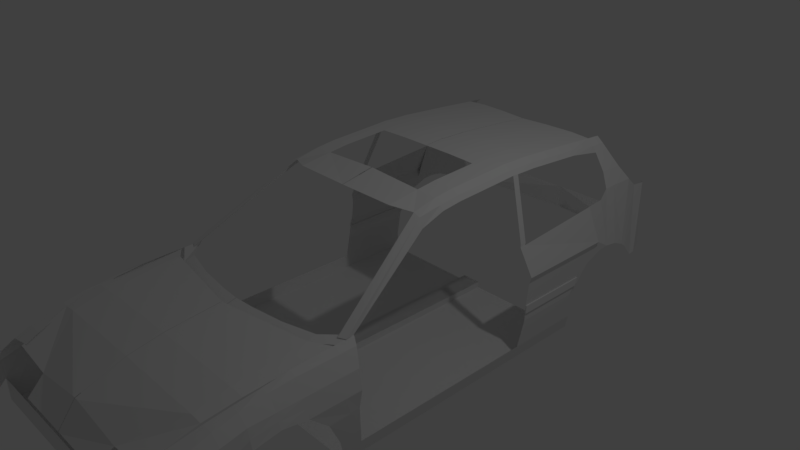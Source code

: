 # Source: civicHatchBack.blend  (saved by Blender 2.79.0; exported with 4.5.12 LTS)
import bpy
from mathutils import Matrix  # noqa: F401  (used for matrix-valued properties, if any)

bpy.ops.wm.read_factory_settings(use_empty=True)
scene = bpy.context.scene
scene.name = 'Scene'

# ---- collections
col_collection_1 = bpy.data.collections.new('Collection 1'); scene.collection.children.link(col_collection_1)

# ---- world
world_world = bpy.data.worlds.new('World'); scene.world = world_world
world_world.color = (0.05088, 0.05088, 0.05088)
world_world.use_sun_shadow = False
world_world.sun_shadow_jitter_overblur = 0.0
world_world.cycles.sampling_method = 'MANUAL'

# ---- cameras
cam_camera = bpy.data.cameras.new('Camera')
cam_camera.clip_end = 100.0
cam_camera.lens = 35.0
cam_camera.sensor_width = 32.0
cam_camera.sensor_height = 18.0
cam_camera.ortho_scale = 7.314
cam_camera.dof.focus_distance = 0.0
cam_camera.dof.aperture_fstop = 128.0

# ---- lights
light_lamp = bpy.data.lights.new('Lamp', 'POINT')
light_lamp.transmission_factor = 0.0
light_lamp.cutoff_distance = 30.0
light_lamp.energy = 100.0
light_lamp.shadow_buffer_clip_start = 1.001
light_lamp.shadow_soft_size = 0.1
light_lamp.shadow_maximum_resolution = 0.006
light_lamp.use_absolute_resolution = True

# ---- meshes
me_plane_001 = bpy.data.meshes.new('Plane.001')
me_plane_001.from_pydata([(0.09641, -1.0, -0.07852), (1.0, -1.0, -0.07852), (0.09641, 1.295, 0.0), (1.0, 1.295, 0.0), (31.59, -1.0, -0.1124), (31.97, 2.44, -0.03392), (27.15, 1.97, -0.01696), (27.15, -1.0, -0.09547), (0.09641, -2.385, -0.1701), (1.0, -2.385, -0.1701), (30.63, -2.385, -0.204), (27.15, -2.385, -0.1871), (0.09641, -4.242, -0.3926), (1.0, -4.242, -0.3926), (28.71, -4.242, -0.4265), (17.3, -4.242, -0.5179), (0.09641, -4.944, -0.7008), (1.0, -4.944, -0.7001), (16.21, -4.944, -0.7058)], [], [(0, 1, 3, 2), (6, 7, 4, 5), (3, 1, 7, 6), (7, 1, 9, 11), (4, 7, 11, 10), (1, 0, 8, 9), (11, 9, 13, 15), (10, 11, 15, 14), (9, 8, 12, 13), (15, 13, 17, 18), (13, 12, 16, 17)])
me_plane_001.use_remesh_preserve_volume = False
me_plane_001.use_remesh_preserve_attributes = False
me_plane_001.use_mirror_vertex_groups = False
me_plane_001.update()
me_plane = bpy.data.meshes.new('Plane')
me_plane.from_pydata([(-1.0, -1.0, 0.2077), (1.0, -1.0, 0.2077), (-1.0, 24.57, 0.08426), (1.0, 24.57, 0.08426), (1.0, -1.0, 0.0), (1.0, 24.54, 0.0), (11.96, -1.0, 0.0), (11.96, 24.54, 0.0), (11.96, -1.0, 0.0), (11.96, 0.5658, 0.0), (12.28, -4.519, 1.164), (12.28, 0.3331, 1.164), (11.4, -4.519, 1.352), (11.4, 0.7986, 1.352), (10.72, -4.519, 1.392), (10.72, 1.109, 1.422), (12.62, -0.01609, 0.6993), (12.71, -2.823, 0.6993), (12.76, -4.519, 0.9319), (12.76, 0.1585, 0.9319), (12.34, 0.2749, 0.3496), (12.34, -1.659, 0.3496), (12.28, -6.754, 1.164), (11.4, -6.754, 1.331), (10.72, -6.754, 1.35), (12.76, -6.754, 0.988), (12.28, -9.035, 1.164), (11.4, -9.035, 1.283), (10.49, -9.035, 1.284), (12.76, -9.035, 0.9319), (12.28, -11.07, 1.101), (11.4, -11.07, 1.219), (10.29, -11.07, 1.22), (12.59, -11.07, 0.6688), (12.28, -12.2, 1.048), (11.4, -12.2, 1.166), (10.11, -12.2, 1.167), (12.35, -11.91, 0.3618), (12.52, -4.519, 1.048), (12.52, 0.2458, 1.048), (12.52, -6.754, 1.076), (12.52, -9.035, 1.048), (12.52, -11.07, 0.885), (12.52, -12.06, 0.7047), (12.28, -13.82, 0.9696), (11.4, -13.82, 1.088), (9.823, -13.82, 1.089), (12.21, -11.91, 0.1767), (12.52, -13.67, 0.7046), (12.28, -16.28, 0.8137), (11.4, -15.15, 1.003), (9.6, -14.91, 1.024), (12.12, -16.21, 0.1718), (12.52, -16.13, 0.4428), (12.28, -17.05, 0.6821), (11.4, -12.43, 0.9795), (9.62, -12.43, 0.9807), (12.34, -16.91, 0.3393), (12.15, 0.4203, 0.1748), (12.15, -1.33, 0.1748), (11.96, 18.16, 5.888e-16), (12.15, 18.01, 0.1748), (11.96, 25.11, 8.266e-16), (12.15, 25.12, 0.1748), (12.28, 18.6, 0.5377), (12.15, 25.51, 0.5377), (12.23, 18.67, 0.6431), (12.15, 26.09, 0.6431), (12.15, 18.79, 0.7426), (12.15, 26.52, 0.7426), (11.96, 24.47, 8.048e-16), (12.15, 24.47, 0.1748), (12.28, 24.84, 0.5377), (12.23, 25.41, 0.6431), (12.15, 25.81, 0.7426), (0.09474, -11.91, 0.1767), (0.049, -16.21, 0.1718), (0.05851, -16.13, 0.4428), (12.36, 18.67, 0.6452), (12.28, 18.79, 0.7447), (12.36, 25.41, 0.6452), (12.28, 25.81, 0.7447), (12.15, 18.91, 0.8714), (12.15, 27.37, 0.8714), (12.15, 26.43, 0.8714), (12.15, 19.04, 1.046), (12.15, 29.1, 0.9702), (12.15, 28.17, 1.046), (12.15, 19.04, 1.046), (12.15, 28.17, 1.046), (12.15, 19.04, 1.046), (12.15, 28.17, 1.046), (12.15, 30.2, 0.9803), (12.15, 28.49, 1.138), (12.36, 19.06, 1.138), (12.36, 28.49, 1.138), (11.0, 30.04, 1.624), (11.0, 28.33, 1.605), (11.03, 18.9, 1.504), (11.03, 28.03, 1.602), (12.15, 31.46, 0.9522), (10.62, 31.27, 1.715), (12.15, 32.65, 0.8742), (10.62, 32.5, 1.715), (9.865, 31.56, 1.92), (9.865, 32.46, 1.92), (8.83, 31.49, 2.164), (8.83, 32.4, 2.164), (8.477, 31.49, 2.242), (8.477, 32.4, 2.242), (7.804, 31.49, 2.33), (7.804, 32.4, 2.32), (8.83, 28.13, 2.257), (8.477, 28.13, 2.315), (7.804, 28.13, 2.374), (8.83, 22.53, 2.321), (8.477, 22.53, 2.38), (7.804, 22.53, 2.438), (8.83, 20.51, 2.327), (8.477, 20.51, 2.385), (7.804, 20.51, 2.444), (8.83, 19.89, 2.333), (8.477, 19.89, 2.391), (7.804, 19.89, 2.45), (8.83, 17.98, 2.318), (8.477, 17.98, 2.377), (7.804, 17.98, 2.435), (10.95, 19.61, 1.537), (10.95, 18.99, 1.543), (5.785, 31.49, 2.347), (5.785, 28.13, 2.391), (5.785, 22.53, 2.456), (5.785, 20.51, 2.462), (5.785, 19.89, 2.467), (5.785, 17.98, 2.453), (2.842, 31.21, 2.359), (2.842, 28.13, 2.403), (2.842, 22.53, 2.467), (2.842, 20.51, 2.473), (2.842, 19.89, 2.479), (2.842, 17.98, 2.464), (0.01896, 30.94, 2.359), (0.01896, 28.13, 2.403), (0.01896, 22.54, 2.467), (0.01896, 20.52, 2.473), (0.01896, 19.89, 2.479), (0.01896, 17.98, 2.464), (8.83, 13.66, 2.29), (8.477, 13.66, 2.348), (7.804, 13.66, 2.407), (5.785, 13.66, 2.424), (8.83, 11.72, 2.257), (8.477, 11.72, 2.316), (7.804, 11.72, 2.374), (5.785, 11.72, 2.392), (8.83, 9.509, 2.144), (8.477, 9.509, 2.269), (7.804, 9.509, 2.301), (5.785, 8.697, 2.335), (0.07227, 11.72, 2.428), (0.03171, 8.594, 2.34), (10.69, 1.102, 1.421), (10.81, 0.3091, 1.424), (10.14, 0.03652, 1.424), (-1.0, 0.3943, 0.1135), (1.0, 0.3943, 0.1135), (1.0, 0.3943, 0.0), (11.96, 0.3943, 0.0), (11.96, 0.09159, 0.0), (12.28, -1.137, 1.164), (11.4, -0.812, 1.352), (10.72, -0.5957, 1.413), (12.65, -0.8663, 0.6993), (12.76, -1.258, 0.9319), (12.34, -0.311, 0.3496), (12.52, -1.197, 1.048), (12.15, -0.1097, 0.1748), (8.694, -0.7661, 1.422), (8.694, -1.76, 1.384), (5.474, -1.542, 1.422), (5.474, -2.632, 1.384), (1.973, -1.962, 1.422), (1.973, -3.053, 1.384), (0.04861, -2.075, 1.422), (0.04861, -3.165, 1.384), (11.96, 18.54, 6.019e-16), (12.15, 18.41, 0.1748), (12.28, 18.98, 0.5377), (12.23, 19.08, 0.6431), (12.15, 19.22, 0.7426), (12.36, 19.08, 0.6452), (12.28, 19.22, 0.7447), (12.15, 19.36, 0.8714), (12.15, 19.59, 1.046), (12.15, 19.59, 1.046), (12.15, 19.59, 1.046), (12.36, 19.63, 1.138), (11.03, 19.45, 1.51), (12.15, 33.22, 0.8129), (10.62, 34.9, 1.706), (9.865, 33.96, 1.911), (8.83, 33.19, 2.155), (8.477, 32.96, 2.233), (7.804, 32.96, 2.311), (12.15, 34.27, 0.6207), (10.62, 35.95, 1.564), (12.15, 34.93, 0.6294), (10.62, 37.39, 1.539), (11.25, 36.89, 0.6247), (10.23, 37.73, 1.535), (10.77, 37.25, 0.6247), (9.24, 37.92, 0.9686), (0.03519, 37.98, 0.6247), (0.03212, 38.0, 0.9686)], [], [(164, 165, 3, 2), (165, 1, 4, 166), (166, 4, 6, 167), (167, 6, 8, 168), (175, 38, 10, 169), (169, 10, 12, 170), (170, 12, 14, 171), (174, 21, 17, 172), (172, 17, 18, 173), (176, 59, 21, 174), (14, 12, 23, 24), (12, 10, 22, 23), (38, 18, 25, 40), (24, 23, 27, 28), (23, 22, 26, 27), (40, 25, 29, 41), (28, 27, 31, 32), (27, 26, 30, 31), (41, 29, 33, 42), (32, 31, 35, 36), (31, 30, 34, 35), (42, 33, 37, 43), (30, 42, 43, 34), (26, 41, 42, 30), (22, 40, 41, 26), (10, 38, 40, 22), (173, 18, 38, 175), (36, 35, 45, 46), (34, 43, 48, 44), (35, 34, 44, 45), (43, 37, 47, 48), (46, 45, 50, 51), (44, 48, 53, 49), (48, 47, 52, 53), (45, 44, 49, 50), (51, 50, 55, 56), (50, 49, 54, 55), (49, 53, 57, 54), (168, 8, 59, 176), (9, 58, 61, 60), (70, 71, 63, 62), (186, 61, 64, 187), (187, 64, 66, 188), (74, 73, 80, 81), (67, 73, 74, 69), (65, 72, 73, 67), (63, 71, 72, 65), (185, 186, 71, 70), (52, 47, 75, 76), (53, 52, 76, 77), (190, 78, 79, 191), (188, 66, 78, 190), (66, 68, 79, 78), (189, 74, 81, 191), (189, 68, 82, 192), (69, 74, 84, 83), (192, 82, 85, 193), (83, 84, 87, 86), (193, 85, 88, 194), (194, 88, 90, 195), (195, 90, 94, 196), (86, 87, 93, 92), (196, 94, 98, 197), (92, 93, 97, 96), (92, 96, 101, 100), (87, 95, 99, 97, 93), (100, 101, 103, 102), (103, 101, 104, 105), (105, 104, 106, 107), (107, 106, 108, 109), (109, 108, 110, 111), (110, 108, 113, 114), (108, 106, 112, 113), (114, 113, 116, 117), (113, 112, 115, 116), (117, 116, 119, 120), (116, 115, 118, 119), (120, 119, 122, 123), (119, 118, 121, 122), (123, 122, 125, 126), (122, 121, 124, 125), (121, 118, 127, 128), (120, 123, 133, 132), (110, 114, 130, 129), (123, 126, 134, 133), (114, 117, 131, 130), (117, 120, 132, 131), (133, 134, 140, 139), (131, 132, 138, 137), (129, 130, 136, 135), (132, 133, 139, 138), (130, 131, 137, 136), (139, 140, 146, 145), (137, 138, 144, 143), (135, 136, 142, 141), (138, 139, 145, 144), (136, 137, 143, 142), (134, 126, 149, 150), (126, 125, 148, 149), (125, 124, 147, 148), (150, 149, 153, 154), (149, 148, 152, 153), (148, 147, 151, 152), (154, 153, 157, 158), (153, 152, 156, 157), (152, 151, 155, 156), (154, 158, 160, 159), (157, 156, 162, 163), (156, 155, 161, 162), (9, 168, 176, 58), (19, 173, 175, 39), (58, 176, 174, 20), (16, 172, 173, 19), (20, 174, 172, 16), (13, 170, 171, 15), (11, 169, 170, 13), (39, 175, 169, 11), (7, 167, 168, 9), (5, 166, 167, 7), (3, 165, 166, 5), (0, 1, 165, 164), (15, 171, 178, 177), (177, 178, 180, 179), (179, 180, 182, 181), (181, 182, 184, 183), (95, 196, 197, 99), (91, 195, 196, 95), (89, 194, 195, 91), (87, 193, 194, 89), (84, 192, 193, 87), (74, 189, 192, 84), (68, 189, 191, 79), (73, 188, 190, 80), (80, 190, 191, 81), (60, 61, 186, 185), (72, 187, 188, 73), (71, 186, 187, 72), (127, 197, 98, 128), (103, 105, 200, 199), (109, 111, 203, 202), (102, 103, 199, 198), (105, 107, 201, 200), (107, 109, 202, 201), (198, 199, 205, 204), (204, 205, 207, 206), (206, 207, 209, 208), (208, 209, 211, 210), (210, 211, 213, 212)])
me_plane.use_remesh_preserve_volume = False
me_plane.use_remesh_preserve_attributes = False
me_plane.use_mirror_vertex_groups = False
me_plane.update()

# ---- objects
ob_hood = bpy.data.objects.new('hood', me_plane_001)
ob_body = bpy.data.objects.new('Body', me_plane)
ob_lamp = bpy.data.objects.new('Lamp', light_lamp)
ob_camera = bpy.data.objects.new('Camera', cam_camera)

# ---- transforms, parenting, visibility, modifiers, constraints
ob_hood.location = (-0.02183, -2.603, 0.1941)
ob_hood.scale = (0.04703, 0.3259, 1.0)
ob_hood.lineart.crease_threshold = 0.0
_m = ob_hood.modifiers.new('Mirror', 'MIRROR')
ob_body.location = (0.001025, -1.699, -1.243)
ob_body.scale = (0.1392, 0.1507, 1.0)
ob_body.lineart.crease_threshold = 0.0
_m = ob_body.modifiers.new('Mirror', 'MIRROR')
ob_lamp.location = (4.076, 1.005, 5.904)
ob_lamp.rotation_euler = (0.6503, 0.05522, 1.866)
ob_lamp.lock_rotations_4d = False
ob_lamp.empty_display_type = 'ARROWS'
ob_lamp.color = (0.0, 0.0, 0.0, 0.0)
ob_lamp.lineart.crease_threshold = 0.0
ob_camera.location = (7.481, -6.508, 5.344)
ob_camera.rotation_euler = (1.109, 0.0, 0.8149)
ob_camera.lock_rotations_4d = False
ob_camera.empty_display_type = 'ARROWS'
ob_camera.color = (0.0, 0.0, 0.0, 0.0)
ob_camera.display_type = 'WIRE'
ob_camera.lineart.crease_threshold = 0.0

# ---- collection membership
col_collection_1.objects.link(ob_hood)
col_collection_1.objects.link(ob_body)
col_collection_1.objects.link(ob_lamp)
col_collection_1.objects.link(ob_camera)

# ---- scene / render settings (as saved in the file)
scene.camera = ob_camera
scene.frame_start = 1; scene.frame_end = 250; scene.frame_set(0)
scene.render.engine = 'BLENDER_EEVEE_NEXT'
scene.render.resolution_percentage = 50
scene.render.dither_intensity = 0.0
scene.cycles.use_denoising = False
scene.cycles.samples = 128
scene.cycles.sampling_pattern = 'TABULATED_SOBOL'
scene.cycles.use_adaptive_sampling = False
scene.cycles.use_light_tree = False
scene.cycles.blur_glossy = 0.0
scene.cycles.sample_clamp_indirect = 0.0
scene.view_settings.view_transform = 'Standard'
bpy.context.view_layer.update()
